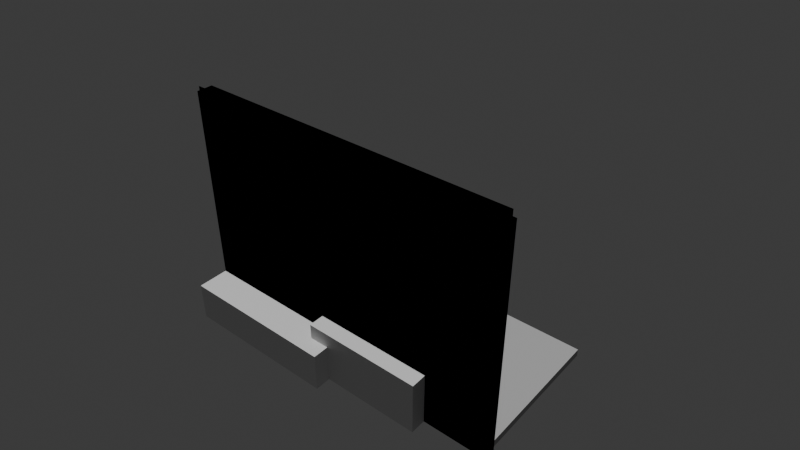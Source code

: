 # Source: scene.blend  (saved by Blender 4.4.32; exported with 4.5.12 LTS)
import bpy
from mathutils import Matrix  # noqa: F401  (used for matrix-valued properties, if any)

bpy.ops.wm.read_factory_settings(use_empty=True)
scene = bpy.context.scene
scene.name = 'Scene'

# ---- collections
col_collection = bpy.data.collections.new('Collection'); scene.collection.children.link(col_collection)

# ---- materials (node trees are filled in below, after node groups)
mat_carpet = bpy.data.materials.new('carpet')
mat_plaster_wall = bpy.data.materials.new('plaster_wall')

# ---- material node trees
mat_carpet.use_nodes = True; mat_carpet.node_tree.nodes.clear()
_N = mat_carpet.node_tree.nodes; _L = mat_carpet.node_tree.links
n0 = _N.new('ShaderNodeBsdfPrincipled'); n0.name = 'Principled BSDF'; n0.location = (10, 300)
n0.inputs[0].default_value = (0.471, 0.471, 0.471, 1.0)
n0.inputs[2].default_value = 0.8
n1 = _N.new('ShaderNodeOutputMaterial'); n1.name = 'Material Output'; n1.location = (300, 300)
_L.new(n0.outputs[0], n1.inputs[0])
n1.is_active_output = True
mat_plaster_wall.use_nodes = True; mat_plaster_wall.node_tree.nodes.clear()
_N = mat_plaster_wall.node_tree.nodes; _L = mat_plaster_wall.node_tree.links
n0 = _N.new('ShaderNodeBsdfPrincipled'); n0.name = 'Principled BSDF'; n0.location = (10, 300)
n0.inputs[0].default_value = (1.0, 1.0, 1.0, 1.0)
n0.inputs[2].default_value = 0.6
n1 = _N.new('ShaderNodeOutputMaterial'); n1.name = 'Material Output'; n1.location = (300, 300)
_L.new(n0.outputs[0], n1.inputs[0])
n1.is_active_output = True

# ---- world
world_world = bpy.data.worlds.new('World'); scene.world = world_world
world_world.use_nodes = True; world_world.node_tree.nodes.clear()
_N = world_world.node_tree.nodes; _L = world_world.node_tree.links
n0 = _N.new('ShaderNodeOutputWorld'); n0.name = 'World Output'; n0.location = (300, 300)
n1 = _N.new('ShaderNodeBackground'); n1.name = 'Background'; n1.location = (10, 300)
n1.inputs[0].default_value = (0.05088, 0.05088, 0.05088, 1.0)
_L.new(n1.outputs[0], n0.inputs[0])
n0.is_active_output = True
world_world.color = (0.05088, 0.05088, 0.05088)
world_world.sun_shadow_jitter_overblur = 0.0

# ---- cameras
cam_camera_001 = bpy.data.cameras.new('Camera.001')
cam_camera_001.lens = 35.0

# ---- lights
light_sun = bpy.data.lights.new('Sun', 'SUN')
light_sun.energy = 2.0

# ---- meshes
me_cube_001 = bpy.data.meshes.new('Cube.001')
me_cube_001.from_pydata([(-1.0, -1.0, -1.0), (-1.0, -1.0, 1.0), (-1.0, 1.0, -1.0), (-1.0, 1.0, 1.0), (1.0, -1.0, -1.0), (1.0, -1.0, 1.0), (1.0, 1.0, -1.0), (1.0, 1.0, 1.0)], [], [(0, 1, 3, 2), (2, 3, 7, 6), (6, 7, 5, 4), (4, 5, 1, 0), (2, 6, 4, 0), (7, 3, 1, 5)])
_uv = me_cube_001.uv_layers.new(name='UVMap')
_uv.uv.foreach_set('vector', [0.375, 0.0, 0.625, 0.0, 0.625, 0.25, 0.375, 0.25, 0.375, 0.25, 0.625, 0.25, 0.625, 0.5, 0.375, 0.5, 0.375, 0.5, 0.625, 0.5, 0.625, 0.75, 0.375, 0.75, 0.375, 0.75, 0.625, 0.75, 0.625, 1.0, 0.375, 1.0, 0.125, 0.5, 0.375, 0.5, 0.375, 0.75, 0.125, 0.75, 0.625, 0.5, 0.875, 0.5, 0.875, 0.75, 0.625, 0.75])
me_cube_001.materials.append(mat_carpet)
me_cube_001.update()
me_cube_002 = bpy.data.meshes.new('Cube.002')
me_cube_002.from_pydata([(-1.0, -1.0, -1.0), (-1.0, -1.0, 1.0), (-1.0, 1.0, -1.0), (-1.0, 1.0, 1.0), (1.0, -1.0, -1.0), (1.0, -1.0, 1.0), (1.0, 1.0, -1.0), (1.0, 1.0, 1.0)], [], [(0, 1, 3, 2), (2, 3, 7, 6), (6, 7, 5, 4), (4, 5, 1, 0), (2, 6, 4, 0), (7, 3, 1, 5)])
_uv = me_cube_002.uv_layers.new(name='UVMap')
_uv.uv.foreach_set('vector', [0.375, 0.0, 0.625, 0.0, 0.625, 0.25, 0.375, 0.25, 0.375, 0.25, 0.625, 0.25, 0.625, 0.5, 0.375, 0.5, 0.375, 0.5, 0.625, 0.5, 0.625, 0.75, 0.375, 0.75, 0.375, 0.75, 0.625, 0.75, 0.625, 1.0, 0.375, 1.0, 0.125, 0.5, 0.375, 0.5, 0.375, 0.75, 0.125, 0.75, 0.625, 0.5, 0.875, 0.5, 0.875, 0.75, 0.625, 0.75])
me_cube_002.materials.append(mat_plaster_wall)
me_cube_002.update()
me_cube_003 = bpy.data.meshes.new('Cube.003')
me_cube_003.from_pydata([(-1.0, -1.0, -1.0), (-1.0, -1.0, 1.0), (-1.0, 1.0, -1.0), (-1.0, 1.0, 1.0), (1.0, -1.0, -1.0), (1.0, -1.0, 1.0), (1.0, 1.0, -1.0), (1.0, 1.0, 1.0)], [], [(0, 1, 3, 2), (2, 3, 7, 6), (6, 7, 5, 4), (4, 5, 1, 0), (2, 6, 4, 0), (7, 3, 1, 5)])
_uv = me_cube_003.uv_layers.new(name='UVMap')
_uv.uv.foreach_set('vector', [0.375, 0.0, 0.625, 0.0, 0.625, 0.25, 0.375, 0.25, 0.375, 0.25, 0.625, 0.25, 0.625, 0.5, 0.375, 0.5, 0.375, 0.5, 0.625, 0.5, 0.625, 0.75, 0.375, 0.75, 0.375, 0.75, 0.625, 0.75, 0.625, 1.0, 0.375, 1.0, 0.125, 0.5, 0.375, 0.5, 0.375, 0.75, 0.125, 0.75, 0.625, 0.5, 0.875, 0.5, 0.875, 0.75, 0.625, 0.75])
me_cube_003.materials.append(mat_plaster_wall)
me_cube_003.update()
me_cube_004 = bpy.data.meshes.new('Cube.004')
me_cube_004.from_pydata([(-1.0, -1.0, -1.0), (-1.0, -1.0, 1.0), (-1.0, 1.0, -1.0), (-1.0, 1.0, 1.0), (1.0, -1.0, -1.0), (1.0, -1.0, 1.0), (1.0, 1.0, -1.0), (1.0, 1.0, 1.0)], [], [(0, 1, 3, 2), (2, 3, 7, 6), (6, 7, 5, 4), (4, 5, 1, 0), (2, 6, 4, 0), (7, 3, 1, 5)])
_uv = me_cube_004.uv_layers.new(name='UVMap')
_uv.uv.foreach_set('vector', [0.375, 0.0, 0.625, 0.0, 0.625, 0.25, 0.375, 0.25, 0.375, 0.25, 0.625, 0.25, 0.625, 0.5, 0.375, 0.5, 0.375, 0.5, 0.625, 0.5, 0.625, 0.75, 0.375, 0.75, 0.375, 0.75, 0.625, 0.75, 0.625, 1.0, 0.375, 1.0, 0.125, 0.5, 0.375, 0.5, 0.375, 0.75, 0.125, 0.75, 0.625, 0.5, 0.875, 0.5, 0.875, 0.75, 0.625, 0.75])
me_cube_004.materials.append(mat_plaster_wall)
me_cube_004.update()
me_cube_005 = bpy.data.meshes.new('Cube.005')
me_cube_005.from_pydata([(-1.0, -1.0, -1.0), (-1.0, -1.0, 1.0), (-1.0, 1.0, -1.0), (-1.0, 1.0, 1.0), (1.0, -1.0, -1.0), (1.0, -1.0, 1.0), (1.0, 1.0, -1.0), (1.0, 1.0, 1.0)], [], [(0, 1, 3, 2), (2, 3, 7, 6), (6, 7, 5, 4), (4, 5, 1, 0), (2, 6, 4, 0), (7, 3, 1, 5)])
_uv = me_cube_005.uv_layers.new(name='UVMap')
_uv.uv.foreach_set('vector', [0.375, 0.0, 0.625, 0.0, 0.625, 0.25, 0.375, 0.25, 0.375, 0.25, 0.625, 0.25, 0.625, 0.5, 0.375, 0.5, 0.375, 0.5, 0.625, 0.5, 0.625, 0.75, 0.375, 0.75, 0.375, 0.75, 0.625, 0.75, 0.625, 1.0, 0.375, 1.0, 0.125, 0.5, 0.375, 0.5, 0.375, 0.75, 0.125, 0.75, 0.625, 0.5, 0.875, 0.5, 0.875, 0.75, 0.625, 0.75])
me_cube_005.materials.append(mat_plaster_wall)
me_cube_005.update()
me_cube_006 = bpy.data.meshes.new('Cube.006')
me_cube_006.from_pydata([(-1.0, -1.0, -1.0), (-1.0, -1.0, 1.0), (-1.0, 1.0, -1.0), (-1.0, 1.0, 1.0), (1.0, -1.0, -1.0), (1.0, -1.0, 1.0), (1.0, 1.0, -1.0), (1.0, 1.0, 1.0)], [], [(0, 1, 3, 2), (2, 3, 7, 6), (6, 7, 5, 4), (4, 5, 1, 0), (2, 6, 4, 0), (7, 3, 1, 5)])
_uv = me_cube_006.uv_layers.new(name='UVMap')
_uv.uv.foreach_set('vector', [0.375, 0.0, 0.625, 0.0, 0.625, 0.25, 0.375, 0.25, 0.375, 0.25, 0.625, 0.25, 0.625, 0.5, 0.375, 0.5, 0.375, 0.5, 0.625, 0.5, 0.625, 0.75, 0.375, 0.75, 0.375, 0.75, 0.625, 0.75, 0.625, 1.0, 0.375, 1.0, 0.125, 0.5, 0.375, 0.5, 0.375, 0.75, 0.125, 0.75, 0.625, 0.5, 0.875, 0.5, 0.875, 0.75, 0.625, 0.75])
me_cube_006.update()
me_cube_007 = bpy.data.meshes.new('Cube.007')
me_cube_007.from_pydata([(-1.0, -1.0, -1.0), (-1.0, -1.0, 1.0), (-1.0, 1.0, -1.0), (-1.0, 1.0, 1.0), (1.0, -1.0, -1.0), (1.0, -1.0, 1.0), (1.0, 1.0, -1.0), (1.0, 1.0, 1.0)], [], [(0, 1, 3, 2), (2, 3, 7, 6), (6, 7, 5, 4), (4, 5, 1, 0), (2, 6, 4, 0), (7, 3, 1, 5)])
_uv = me_cube_007.uv_layers.new(name='UVMap')
_uv.uv.foreach_set('vector', [0.375, 0.0, 0.625, 0.0, 0.625, 0.25, 0.375, 0.25, 0.375, 0.25, 0.625, 0.25, 0.625, 0.5, 0.375, 0.5, 0.375, 0.5, 0.625, 0.5, 0.625, 0.75, 0.375, 0.75, 0.375, 0.75, 0.625, 0.75, 0.625, 1.0, 0.375, 1.0, 0.125, 0.5, 0.375, 0.5, 0.375, 0.75, 0.125, 0.75, 0.625, 0.5, 0.875, 0.5, 0.875, 0.75, 0.625, 0.75])
me_cube_007.update()
me_cylinder = bpy.data.meshes.new('Cylinder')
me_cylinder.from_pydata([(0.0, 1.0, -1.0), (0.0, 1.0, 1.0), (0.1951, 0.9808, -1.0), (0.1951, 0.9808, 1.0), (0.3827, 0.9239, -1.0), (0.3827, 0.9239, 1.0), (0.5556, 0.8315, -1.0), (0.5556, 0.8315, 1.0), (0.7071, 0.7071, -1.0), (0.7071, 0.7071, 1.0), (0.8315, 0.5556, -1.0), (0.8315, 0.5556, 1.0), (0.9239, 0.3827, -1.0), (0.9239, 0.3827, 1.0), (0.9808, 0.1951, -1.0), (0.9808, 0.1951, 1.0), (1.0, 0.0, -1.0), (1.0, 0.0, 1.0), (0.9808, -0.1951, -1.0), (0.9808, -0.1951, 1.0), (0.9239, -0.3827, -1.0), (0.9239, -0.3827, 1.0), (0.8315, -0.5556, -1.0), (0.8315, -0.5556, 1.0), (0.7071, -0.7071, -1.0), (0.7071, -0.7071, 1.0), (0.5556, -0.8315, -1.0), (0.5556, -0.8315, 1.0), (0.3827, -0.9239, -1.0), (0.3827, -0.9239, 1.0), (0.1951, -0.9808, -1.0), (0.1951, -0.9808, 1.0), (0.0, -1.0, -1.0), (0.0, -1.0, 1.0), (-0.1951, -0.9808, -1.0), (-0.1951, -0.9808, 1.0), (-0.3827, -0.9239, -1.0), (-0.3827, -0.9239, 1.0), (-0.5556, -0.8315, -1.0), (-0.5556, -0.8315, 1.0), (-0.7071, -0.7071, -1.0), (-0.7071, -0.7071, 1.0), (-0.8315, -0.5556, -1.0), (-0.8315, -0.5556, 1.0), (-0.9239, -0.3827, -1.0), (-0.9239, -0.3827, 1.0), (-0.9808, -0.1951, -1.0), (-0.9808, -0.1951, 1.0), (-1.0, 0.0, -1.0), (-1.0, 0.0, 1.0), (-0.9808, 0.1951, -1.0), (-0.9808, 0.1951, 1.0), (-0.9239, 0.3827, -1.0), (-0.9239, 0.3827, 1.0), (-0.8315, 0.5556, -1.0), (-0.8315, 0.5556, 1.0), (-0.7071, 0.7071, -1.0), (-0.7071, 0.7071, 1.0), (-0.5556, 0.8315, -1.0), (-0.5556, 0.8315, 1.0), (-0.3827, 0.9239, -1.0), (-0.3827, 0.9239, 1.0), (-0.1951, 0.9808, -1.0), (-0.1951, 0.9808, 1.0)], [], [(0, 1, 3, 2), (2, 3, 5, 4), (4, 5, 7, 6), (6, 7, 9, 8), (8, 9, 11, 10), (10, 11, 13, 12), (12, 13, 15, 14), (14, 15, 17, 16), (16, 17, 19, 18), (18, 19, 21, 20), (20, 21, 23, 22), (22, 23, 25, 24), (24, 25, 27, 26), (26, 27, 29, 28), (28, 29, 31, 30), (30, 31, 33, 32), (32, 33, 35, 34), (34, 35, 37, 36), (36, 37, 39, 38), (38, 39, 41, 40), (40, 41, 43, 42), (42, 43, 45, 44), (44, 45, 47, 46), (46, 47, 49, 48), (48, 49, 51, 50), (50, 51, 53, 52), (52, 53, 55, 54), (54, 55, 57, 56), (56, 57, 59, 58), (58, 59, 61, 60), (3, 1, 63, 61, 59, 57, 55, 53, 51, 49, 47, 45, 43, 41, 39, 37, 35, 33, 31, 29, 27, 25, 23, 21, 19, 17, 15, 13, 11, 9, 7, 5), (60, 61, 63, 62), (62, 63, 1, 0), (0, 2, 4, 6, 8, 10, 12, 14, 16, 18, 20, 22, 24, 26, 28, 30, 32, 34, 36, 38, 40, 42, 44, 46, 48, 50, 52, 54, 56, 58, 60, 62)])
_uv = me_cylinder.uv_layers.new(name='UVMap')
_uv.uv.foreach_set('vector', [1.0, 0.5, 1.0, 1.0, 0.9688, 1.0, 0.9688, 0.5, 0.9688, 0.5, 0.9688, 1.0, 0.9375, 1.0, 0.9375, 0.5, 0.9375, 0.5, 0.9375, 1.0, 0.9062, 1.0, 0.9062, 0.5, 0.9062, 0.5, 0.9062, 1.0, 0.875, 1.0, 0.875, 0.5, 0.875, 0.5, 0.875, 1.0, 0.8438, 1.0, 0.8438, 0.5, 0.8438, 0.5, 0.8438, 1.0, 0.8125, 1.0, 0.8125, 0.5, 0.8125, 0.5, 0.8125, 1.0, 0.7812, 1.0, 0.7812, 0.5, 0.7812, 0.5, 0.7812, 1.0, 0.75, 1.0, 0.75, 0.5, 0.75, 0.5, 0.75, 1.0, 0.7188, 1.0, 0.7188, 0.5, 0.7188, 0.5, 0.7188, 1.0, 0.6875, 1.0, 0.6875, 0.5, 0.6875, 0.5, 0.6875, 1.0, 0.6562, 1.0, 0.6562, 0.5, 0.6562, 0.5, 0.6562, 1.0, 0.625, 1.0, 0.625, 0.5, 0.625, 0.5, 0.625, 1.0, 0.5938, 1.0, 0.5938, 0.5, 0.5938, 0.5, 0.5938, 1.0, 0.5625, 1.0, 0.5625, 0.5, 0.5625, 0.5, 0.5625, 1.0, 0.5312, 1.0, 0.5312, 0.5, 0.5312, 0.5, 0.5312, 1.0, 0.5, 1.0, 0.5, 0.5, 0.5, 0.5, 0.5, 1.0, 0.4688, 1.0, 0.4688, 0.5, 0.4688, 0.5, 0.4688, 1.0, 0.4375, 1.0, 0.4375, 0.5, 0.4375, 0.5, 0.4375, 1.0, 0.4062, 1.0, 0.4062, 0.5, 0.4062, 0.5, 0.4062, 1.0, 0.375, 1.0, 0.375, 0.5, 0.375, 0.5, 0.375, 1.0, 0.3438, 1.0, 0.3438, 0.5, 0.3438, 0.5, 0.3438, 1.0, 0.3125, 1.0, 0.3125, 0.5, 0.3125, 0.5, 0.3125, 1.0, 0.2812, 1.0, 0.2812, 0.5, 0.2812, 0.5, 0.2812, 1.0, 0.25, 1.0, 0.25, 0.5, 0.25, 0.5, 0.25, 1.0, 0.2188, 1.0, 0.2188, 0.5, 0.2188, 0.5, 0.2188, 1.0, 0.1875, 1.0, 0.1875, 0.5, 0.1875, 0.5, 0.1875, 1.0, 0.1562, 1.0, 0.1562, 0.5, 0.1562, 0.5, 0.1562, 1.0, 0.125, 1.0, 0.125, 0.5, 0.125, 0.5, 0.125, 1.0, 0.09375, 1.0, 0.09375, 0.5, 0.09375, 0.5, 0.09375, 1.0, 0.0625, 1.0, 0.0625, 0.5, 0.2968, 0.4854, 0.25, 0.49, 0.2032, 0.4854, 0.1582, 0.4717, 0.1167, 0.4496, 0.08029, 0.4197, 0.05045, 0.3833, 0.02827, 0.3418, 0.01461, 0.2968, 0.01, 0.25, 0.01461, 0.2032, 0.02827, 0.1582, 0.05045, 0.1167, 0.08029, 0.08029, 0.1167, 0.05045, 0.1582, 0.02827, 0.2032, 0.01461, 0.25, 0.01, 0.2968, 0.01461, 0.3418, 0.02827, 0.3833, 0.05045, 0.4197, 0.08029, 0.4496, 0.1167, 0.4717, 0.1582, 0.4854, 0.2032, 0.49, 0.25, 0.4854, 0.2968, 0.4717, 0.3418, 0.4496, 0.3833, 0.4197, 0.4197, 0.3833, 0.4496, 0.3418, 0.4717, 0.0625, 0.5, 0.0625, 1.0, 0.03125, 1.0, 0.03125, 0.5, 0.03125, 0.5, 0.03125, 1.0, 0.0, 1.0, 0.0, 0.5, 0.75, 0.49, 0.7968, 0.4854, 0.8418, 0.4717, 0.8833, 0.4496, 0.9197, 0.4197, 0.9496, 0.3833, 0.9717, 0.3418, 0.9854, 0.2968, 0.99, 0.25, 0.9854, 0.2032, 0.9717, 0.1582, 0.9496, 0.1167, 0.9197, 0.08029, 0.8833, 0.05045, 0.8418, 0.02827, 0.7968, 0.01461, 0.75, 0.01, 0.7032, 0.01461, 0.6582, 0.02827, 0.6167, 0.05045, 0.5803, 0.08029, 0.5504, 0.1167, 0.5283, 0.1582, 0.5146, 0.2032, 0.51, 0.25, 0.5146, 0.2968, 0.5283, 0.3418, 0.5504, 0.3833, 0.5803, 0.4197, 0.6167, 0.4496, 0.6582, 0.4717, 0.7032, 0.4854])
me_cylinder.update()

# ---- objects
ob_camera = bpy.data.objects.new('Camera', cam_camera_001)
ob_sun = bpy.data.objects.new('Sun', light_sun)
ob_floor = bpy.data.objects.new('Floor', me_cube_001)
ob_wall1 = bpy.data.objects.new('wall1', me_cube_002)
ob_wall2 = bpy.data.objects.new('wall2', me_cube_003)
ob_wall3 = bpy.data.objects.new('wall3', me_cube_004)
ob_wall4 = bpy.data.objects.new('wall4', me_cube_005)
ob_bed = bpy.data.objects.new('bed', me_cube_006)
ob_desk = bpy.data.objects.new('desk', me_cube_007)
ob_lamp = bpy.data.objects.new('lamp', me_cylinder)

# ---- transforms, parenting, visibility, modifiers, constraints
ob_camera.location = (6.8, -4.8, 6.6)
ob_camera.rotation_euler = (0.9754, 7.095e-08, 0.6913)
ob_sun.location = (5.0, -5.0, 10.0)
ob_floor.location = (2.0, 1.0, -0.05)
ob_floor.scale = (2.0, 1.0, 0.05)
ob_wall1.location = (2.0, 0.0, 1.5)
ob_wall1.scale = (2.0, 0.1, 1.5)
ob_wall2.location = (4.0, 0.0, 1.5)
ob_wall2.scale = (0.1, 0.0, 1.5)
ob_wall3.location = (2.0, 0.0, 1.5)
ob_wall3.scale = (2.0, 0.1, 1.5)
ob_wall4.location = (0.0, 0.0, 1.5)
ob_wall4.scale = (0.1, 0.0, 1.5)
ob_bed.location = (1.0, 0.0, 0.25)
ob_bed.scale = (1.0, 0.5, 0.25)
ob_desk.location = (2.5, 0.0, 0.35)
ob_desk.scale = (0.75, 0.3, 0.35)
ob_lamp.location = (2.8, 0.0, 0.25)
ob_lamp.scale = (0.1, 0.1, 0.25)

# ---- collection membership
col_collection.objects.link(ob_camera)
col_collection.objects.link(ob_sun)
col_collection.objects.link(ob_floor)
col_collection.objects.link(ob_wall1)
col_collection.objects.link(ob_wall2)
col_collection.objects.link(ob_wall3)
col_collection.objects.link(ob_wall4)
col_collection.objects.link(ob_bed)
col_collection.objects.link(ob_desk)
col_collection.objects.link(ob_lamp)

# ---- scene / render settings (as saved in the file)
scene.camera = ob_camera
scene.frame_start = 1; scene.frame_end = 250; scene.frame_set(1)
scene.render.engine = 'CYCLES'
scene.cycles.samples = 64
bpy.context.view_layer.update()
